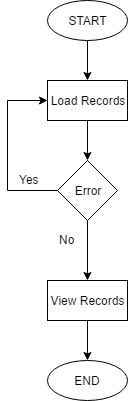

The diagram above was exported from draw.io. Its source (the exported page's mxGraphModel, read from the mxfile embedded in the PNG):
<mxGraphModel dx="786" dy="432" grid="1" gridSize="10" guides="1" tooltips="1" connect="1" arrows="1" fold="1" page="1" pageScale="1" pageWidth="850" pageHeight="1100" background="#ffffff" math="0" shadow="0">
  <root>
    <mxCell id="0" />
    <mxCell id="1" parent="0" />
    <mxCell id="26" style="edgeStyle=orthogonalEdgeStyle;rounded=0;html=1;entryX=0.5;entryY=0;jettySize=auto;orthogonalLoop=1;" edge="1" parent="1" source="2" target="14">
      <mxGeometry relative="1" as="geometry" />
    </mxCell>
    <mxCell id="2" value="START" style="ellipse;whiteSpace=wrap;html=1;" parent="1" vertex="1">
      <mxGeometry x="360" y="280" width="80" height="40" as="geometry" />
    </mxCell>
    <mxCell id="15" style="edgeStyle=orthogonalEdgeStyle;rounded=0;html=1;exitX=0.5;exitY=1;jettySize=auto;orthogonalLoop=1;" parent="1" source="14" edge="1">
      <mxGeometry relative="1" as="geometry">
        <mxPoint x="400" y="440" as="targetPoint" />
      </mxGeometry>
    </mxCell>
    <mxCell id="14" value="Load Records" style="whiteSpace=wrap;html=1;" parent="1" vertex="1">
      <mxGeometry x="360" y="360" width="80" height="40" as="geometry" />
    </mxCell>
    <mxCell id="18" style="edgeStyle=orthogonalEdgeStyle;rounded=0;html=1;exitX=0.5;exitY=1;jettySize=auto;orthogonalLoop=1;" parent="1" source="16" edge="1">
      <mxGeometry relative="1" as="geometry">
        <mxPoint x="400" y="560" as="targetPoint" />
      </mxGeometry>
    </mxCell>
    <mxCell id="27" style="edgeStyle=orthogonalEdgeStyle;rounded=0;html=1;entryX=0;entryY=0.5;jettySize=auto;orthogonalLoop=1;" edge="1" parent="1" source="16" target="14">
      <mxGeometry relative="1" as="geometry">
        <Array as="points">
          <mxPoint x="320" y="470" />
          <mxPoint x="320" y="380" />
        </Array>
      </mxGeometry>
    </mxCell>
    <mxCell id="16" value="Error" style="rhombus;whiteSpace=wrap;html=1;" parent="1" vertex="1">
      <mxGeometry x="370" y="440" width="60" height="60" as="geometry" />
    </mxCell>
    <mxCell id="20" value="No" style="text;html=1;resizable=0;points=[];autosize=1;align=left;verticalAlign=top;spacingTop=-4;" parent="1" vertex="1">
      <mxGeometry x="370" y="510" width="30" height="20" as="geometry" />
    </mxCell>
    <mxCell id="23" value="Yes" style="text;html=1;resizable=0;points=[];autosize=1;align=left;verticalAlign=top;spacingTop=-4;" parent="1" vertex="1">
      <mxGeometry x="330" y="450" width="40" height="20" as="geometry" />
    </mxCell>
    <mxCell id="24" value="END" style="ellipse;whiteSpace=wrap;html=1;" parent="1" vertex="1">
      <mxGeometry x="360" y="640" width="80" height="40" as="geometry" />
    </mxCell>
    <mxCell id="29" style="edgeStyle=orthogonalEdgeStyle;rounded=0;html=1;entryX=0.5;entryY=0;jettySize=auto;orthogonalLoop=1;" edge="1" parent="1" source="28" target="24">
      <mxGeometry relative="1" as="geometry" />
    </mxCell>
    <mxCell id="28" value="View Records" style="whiteSpace=wrap;html=1;" vertex="1" parent="1">
      <mxGeometry x="360" y="560" width="80" height="40" as="geometry" />
    </mxCell>
  </root>
</mxGraphModel>